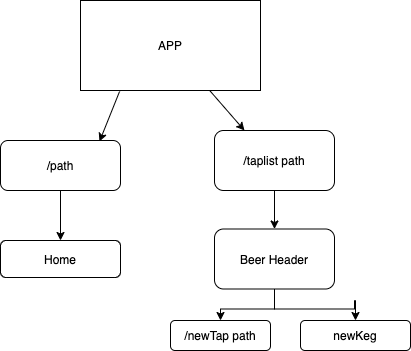

The diagram above was exported from draw.io. Its source (the exported page's mxGraphModel, read from the mxfile embedded in the PNG):
<mxGraphModel dx="869" dy="458" grid="1" gridSize="10" guides="1" tooltips="1" connect="1" arrows="1" fold="1" page="1" pageScale="1" pageWidth="827" pageHeight="1169" math="0" shadow="0">
  <root>
    <mxCell id="WIyWlLk6GJQsqaUBKTNV-0" />
    <mxCell id="WIyWlLk6GJQsqaUBKTNV-1" parent="WIyWlLk6GJQsqaUBKTNV-0" />
    <mxCell id="WIyWlLk6GJQsqaUBKTNV-3" value="APP" style="rounded=1;whiteSpace=wrap;html=1;fontSize=12;glass=0;strokeWidth=1;shadow=0;arcSize=0;" parent="WIyWlLk6GJQsqaUBKTNV-1" vertex="1">
      <mxGeometry x="280" y="10" width="180" height="90" as="geometry" />
    </mxCell>
    <mxCell id="GDNg_z0DELFKFRnl72CD-9" value="" style="edgeStyle=orthogonalEdgeStyle;rounded=0;orthogonalLoop=1;jettySize=auto;html=1;entryX=0.5;entryY=0;entryDx=0;entryDy=0;" parent="WIyWlLk6GJQsqaUBKTNV-1" source="GDNg_z0DELFKFRnl72CD-3" target="GDNg_z0DELFKFRnl72CD-5" edge="1">
      <mxGeometry relative="1" as="geometry">
        <mxPoint x="260" y="280" as="targetPoint" />
      </mxGeometry>
    </mxCell>
    <mxCell id="GDNg_z0DELFKFRnl72CD-3" value="/path" style="rounded=1;whiteSpace=wrap;html=1;fillColor=#ffffff;" parent="WIyWlLk6GJQsqaUBKTNV-1" vertex="1">
      <mxGeometry x="200" y="150" width="120" height="50" as="geometry" />
    </mxCell>
    <mxCell id="GDNg_z0DELFKFRnl72CD-5" value="Home" style="rounded=1;whiteSpace=wrap;html=1;fillColor=#ffffff;" parent="WIyWlLk6GJQsqaUBKTNV-1" vertex="1">
      <mxGeometry x="200" y="250" width="120" height="37" as="geometry" />
    </mxCell>
    <mxCell id="GDNg_z0DELFKFRnl72CD-6" value="" style="endArrow=classic;html=1;entryX=0.825;entryY=0.02;entryDx=0;entryDy=0;entryPerimeter=0;exitX=0.217;exitY=1.011;exitDx=0;exitDy=0;exitPerimeter=0;" parent="WIyWlLk6GJQsqaUBKTNV-1" source="WIyWlLk6GJQsqaUBKTNV-3" target="GDNg_z0DELFKFRnl72CD-3" edge="1">
      <mxGeometry width="50" height="50" relative="1" as="geometry">
        <mxPoint x="329" y="70" as="sourcePoint" />
        <mxPoint x="329" y="150" as="targetPoint" />
      </mxGeometry>
    </mxCell>
    <mxCell id="GDNg_z0DELFKFRnl72CD-7" value="" style="endArrow=classic;html=1;entryX=0.25;entryY=0;entryDx=0;entryDy=0;" parent="WIyWlLk6GJQsqaUBKTNV-1" source="WIyWlLk6GJQsqaUBKTNV-3" target="GDNg_z0DELFKFRnl72CD-10" edge="1">
      <mxGeometry width="50" height="50" relative="1" as="geometry">
        <mxPoint x="440" y="110" as="sourcePoint" />
        <mxPoint x="440" y="170" as="targetPoint" />
      </mxGeometry>
    </mxCell>
    <mxCell id="GDNg_z0DELFKFRnl72CD-13" value="" style="edgeStyle=orthogonalEdgeStyle;rounded=0;orthogonalLoop=1;jettySize=auto;html=1;" parent="WIyWlLk6GJQsqaUBKTNV-1" source="GDNg_z0DELFKFRnl72CD-10" target="GDNg_z0DELFKFRnl72CD-12" edge="1">
      <mxGeometry relative="1" as="geometry" />
    </mxCell>
    <mxCell id="GDNg_z0DELFKFRnl72CD-10" value="/taplist path" style="rounded=1;whiteSpace=wrap;html=1;fillColor=#ffffff;" parent="WIyWlLk6GJQsqaUBKTNV-1" vertex="1">
      <mxGeometry x="414" y="140" width="120" height="60" as="geometry" />
    </mxCell>
    <mxCell id="GDNg_z0DELFKFRnl72CD-15" value="" style="edgeStyle=orthogonalEdgeStyle;rounded=0;orthogonalLoop=1;jettySize=auto;html=1;" parent="WIyWlLk6GJQsqaUBKTNV-1" source="GDNg_z0DELFKFRnl72CD-12" target="GDNg_z0DELFKFRnl72CD-16" edge="1">
      <mxGeometry relative="1" as="geometry">
        <mxPoint x="430" y="330" as="targetPoint" />
      </mxGeometry>
    </mxCell>
    <mxCell id="GDNg_z0DELFKFRnl72CD-18" value="" style="edgeStyle=orthogonalEdgeStyle;rounded=0;orthogonalLoop=1;jettySize=auto;html=1;" parent="WIyWlLk6GJQsqaUBKTNV-1" source="GDNg_z0DELFKFRnl72CD-12" target="GDNg_z0DELFKFRnl72CD-17" edge="1">
      <mxGeometry relative="1" as="geometry" />
    </mxCell>
    <mxCell id="GDNg_z0DELFKFRnl72CD-12" value="Beer Header" style="rounded=1;whiteSpace=wrap;html=1;fillColor=#ffffff;" parent="WIyWlLk6GJQsqaUBKTNV-1" vertex="1">
      <mxGeometry x="414" y="238.5" width="120" height="60" as="geometry" />
    </mxCell>
    <mxCell id="GDNg_z0DELFKFRnl72CD-17" value="newKeg" style="rounded=1;whiteSpace=wrap;html=1;fillColor=#ffffff;" parent="WIyWlLk6GJQsqaUBKTNV-1" vertex="1">
      <mxGeometry x="500" y="330" width="110" height="30" as="geometry" />
    </mxCell>
    <mxCell id="GDNg_z0DELFKFRnl72CD-16" value="/newTap path" style="rounded=1;whiteSpace=wrap;html=1;" parent="WIyWlLk6GJQsqaUBKTNV-1" vertex="1">
      <mxGeometry x="370" y="330" width="100" height="30" as="geometry" />
    </mxCell>
  </root>
</mxGraphModel>